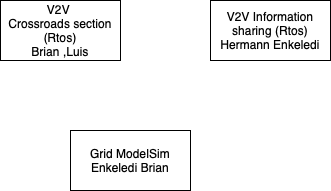

The diagram above was exported from draw.io. Its source (the exported page's mxGraphModel, read from the mxfile embedded in the PNG):
<mxGraphModel dx="828" dy="524" grid="1" gridSize="10" guides="1" tooltips="1" connect="1" arrows="1" fold="1" page="1" pageScale="1" pageWidth="827" pageHeight="1169" math="0" shadow="0">
  <root>
    <mxCell id="0" />
    <mxCell id="1" parent="0" />
    <mxCell id="loek3xi83fyf2LTJlh40-1" value="V2V&amp;nbsp;&lt;br&gt;Crossroads section (Rtos)&lt;br&gt;Brian ,Luis" style="rounded=0;whiteSpace=wrap;html=1;" vertex="1" parent="1">
      <mxGeometry x="320" y="70" width="120" height="60" as="geometry" />
    </mxCell>
    <mxCell id="loek3xi83fyf2LTJlh40-2" value="&lt;span class=&quot;pl-en&quot; style=&quot;box-sizing: border-box ; font-family: , , &amp;#34;sf mono&amp;#34; , &amp;#34;consolas&amp;#34; , &amp;#34;liberation mono&amp;#34; , &amp;#34;menlo&amp;#34; , monospace&quot;&gt;V2V Information&lt;br&gt;sharing (Rtos)&lt;br&gt;Hermann Enkeledi&lt;br&gt;&lt;/span&gt;" style="rounded=0;whiteSpace=wrap;html=1;" vertex="1" parent="1">
      <mxGeometry x="530" y="70" width="120" height="60" as="geometry" />
    </mxCell>
    <mxCell id="loek3xi83fyf2LTJlh40-3" value="Grid ModelSim&lt;br&gt;Enkeledi Brian" style="rounded=0;whiteSpace=wrap;html=1;" vertex="1" parent="1">
      <mxGeometry x="390" y="200" width="120" height="60" as="geometry" />
    </mxCell>
  </root>
</mxGraphModel>